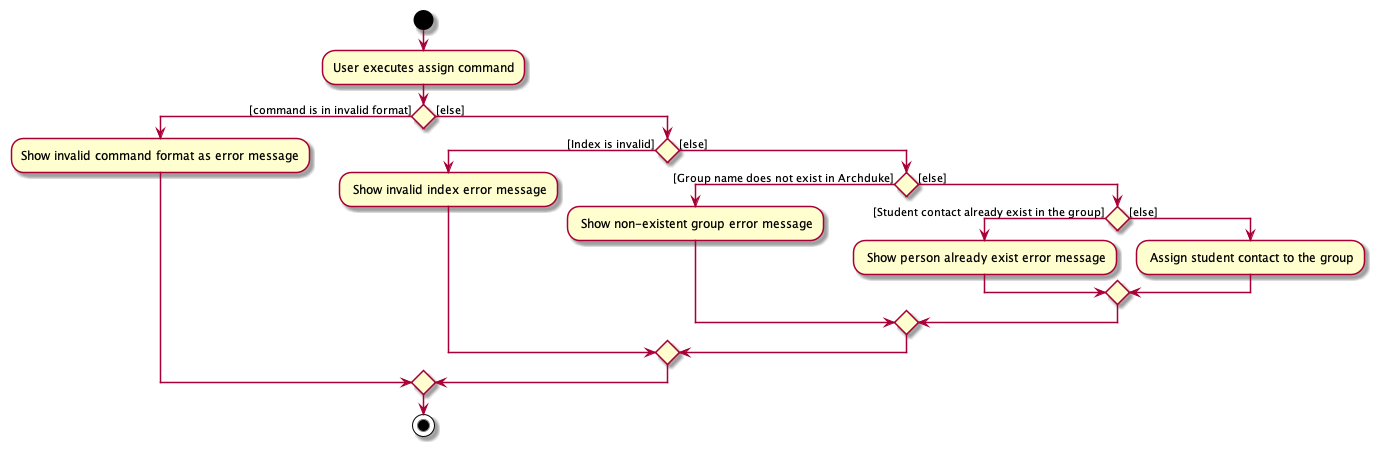

The diagram above was rendered by PlantUML. Its source (embedded in the PNG):
@startuml
start
:User executes assign command;

'Since the beta syntax does not support placing the condition outside the
'diamond we place it as the true branch instead.

if () then ([command is in invalid format])
    :Show invalid command format as error message;


else ([else])
    if () then ([Index is invalid])
    : Show invalid index error message;
    else([else])
        if () then ([Group name does not exist in Archduke])
        : Show non-existent group error message;
        else ([else])
            if () then ([Student contact already exist in the group])
            : Show person already exist error message;
            else ([else])
            : Assign student contact to the group;
            endif
        endif
    endif
endif
stop


@enduml